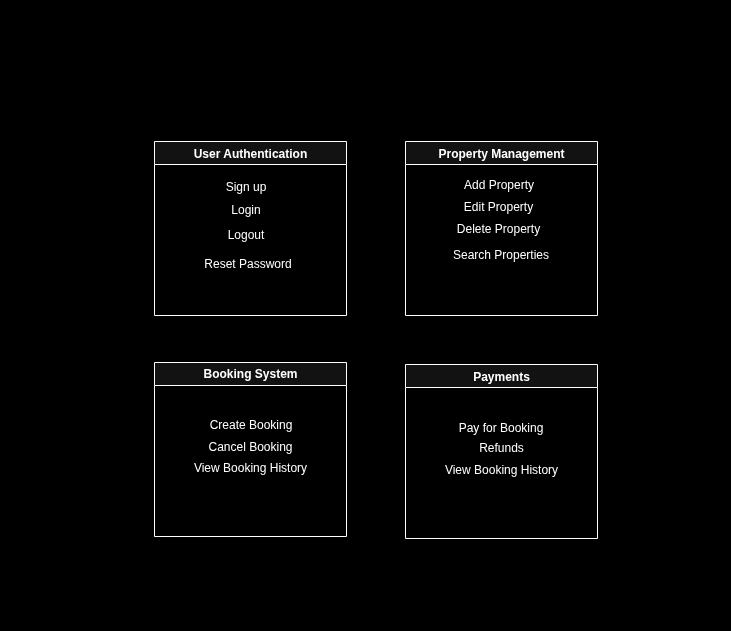

The diagram above was exported from draw.io. Its source (the exported page's mxGraphModel, read from the mxfile embedded in the PNG):
<mxGraphModel dx="983" dy="518" grid="0" gridSize="10" guides="1" tooltips="1" connect="1" arrows="1" fold="1" page="1" pageScale="1" pageWidth="850" pageHeight="1100" background="light-dark(#FFFFFF,#000000)" math="0" shadow="0">
  <root>
    <mxCell id="0" />
    <mxCell id="1" parent="0" />
    <mxCell id="gS85WC-PCR9qI_9AtDnz-1" value="" style="swimlane;startSize=0;strokeColor=light-dark(#000000,#000000);" parent="1" vertex="1">
      <mxGeometry x="60" y="47" width="730" height="630" as="geometry" />
    </mxCell>
    <mxCell id="AVdM6QcxKOi4TbZH5zyO-1" value="User Authentication" style="swimlane;whiteSpace=wrap;html=1;strokeColor=light-dark(#000000,#FFFFFF);" vertex="1" parent="gS85WC-PCR9qI_9AtDnz-1">
      <mxGeometry x="154" y="141" width="192" height="174" as="geometry" />
    </mxCell>
    <mxCell id="wB8sS7TqUD82nBdBcAyW-1" value="Sign up" style="text;html=1;align=center;verticalAlign=middle;whiteSpace=wrap;rounded=0;" vertex="1" parent="AVdM6QcxKOi4TbZH5zyO-1">
      <mxGeometry x="65" y="34" width="53" height="21" as="geometry" />
    </mxCell>
    <mxCell id="wB8sS7TqUD82nBdBcAyW-4" value="Login&lt;span style=&quot;color: rgba(0, 0, 0, 0); font-family: monospace; font-size: 0px; text-align: start; text-wrap-mode: nowrap;&quot;&gt;%3CmxGraphModel%3E%3Croot%3E%3CmxCell%20id%3D%220%22%2F%3E%3CmxCell%20id%3D%221%22%20parent%3D%220%22%2F%3E%3CmxCell%20id%3D%222%22%20value%3D%22User%20Authentication%22%20style%3D%22swimlane%3BwhiteSpace%3Dwrap%3Bhtml%3D1%3BstrokeColor%3Dlight-dark(%23000000%2C%23FFFFFF)%3B%22%20vertex%3D%221%22%20parent%3D%221%22%3E%3CmxGeometry%20x%3D%22114%22%20y%3D%2263%22%20width%3D%22192%22%20height%3D%22174%22%20as%3D%22geometry%22%2F%3E%3C%2FmxCell%3E%3CmxCell%20id%3D%223%22%20value%3D%22Sign%20up%22%20style%3D%22text%3Bhtml%3D1%3Balign%3Dcenter%3BverticalAlign%3Dmiddle%3BwhiteSpace%3Dwrap%3Brounded%3D0%3B%22%20vertex%3D%221%22%20parent%3D%222%22%3E%3CmxGeometry%20x%3D%2265%22%20y%3D%2234%22%20width%3D%2253%22%20height%3D%2221%22%20as%3D%22geometry%22%2F%3E%3C%2FmxCell%3E%3C%2Froot%3E%3C%2FmxGraphModel%3E&lt;/span&gt;" style="text;html=1;align=center;verticalAlign=middle;whiteSpace=wrap;rounded=0;" vertex="1" parent="AVdM6QcxKOi4TbZH5zyO-1">
      <mxGeometry x="65" y="58" width="53" height="21" as="geometry" />
    </mxCell>
    <mxCell id="wB8sS7TqUD82nBdBcAyW-8" value="Logout" style="text;html=1;align=center;verticalAlign=middle;whiteSpace=wrap;rounded=0;" vertex="1" parent="AVdM6QcxKOi4TbZH5zyO-1">
      <mxGeometry x="65" y="83" width="53" height="21" as="geometry" />
    </mxCell>
    <mxCell id="wB8sS7TqUD82nBdBcAyW-13" value="Reset Password" style="text;html=1;align=center;verticalAlign=middle;whiteSpace=wrap;rounded=0;" vertex="1" parent="AVdM6QcxKOi4TbZH5zyO-1">
      <mxGeometry x="41" y="112" width="105" height="21" as="geometry" />
    </mxCell>
    <mxCell id="wB8sS7TqUD82nBdBcAyW-15" value="Property Management" style="swimlane;whiteSpace=wrap;html=1;strokeColor=light-dark(#000000,#FFFFFF);" vertex="1" parent="gS85WC-PCR9qI_9AtDnz-1">
      <mxGeometry x="405" y="141" width="192" height="174" as="geometry" />
    </mxCell>
    <mxCell id="wB8sS7TqUD82nBdBcAyW-16" value="Add Property" style="text;html=1;align=center;verticalAlign=middle;whiteSpace=wrap;rounded=0;" vertex="1" parent="wB8sS7TqUD82nBdBcAyW-15">
      <mxGeometry x="46" y="33" width="95" height="21" as="geometry" />
    </mxCell>
    <mxCell id="wB8sS7TqUD82nBdBcAyW-17" value="Edit Property" style="text;html=1;align=center;verticalAlign=middle;whiteSpace=wrap;rounded=0;" vertex="1" parent="wB8sS7TqUD82nBdBcAyW-15">
      <mxGeometry x="47.5" y="54" width="92" height="21" as="geometry" />
    </mxCell>
    <mxCell id="wB8sS7TqUD82nBdBcAyW-18" value="Delete Property" style="text;html=1;align=center;verticalAlign=middle;whiteSpace=wrap;rounded=0;" vertex="1" parent="wB8sS7TqUD82nBdBcAyW-15">
      <mxGeometry x="43.5" y="76.5" width="100" height="21" as="geometry" />
    </mxCell>
    <mxCell id="wB8sS7TqUD82nBdBcAyW-19" value="Search Properties" style="text;html=1;align=center;verticalAlign=middle;whiteSpace=wrap;rounded=0;" vertex="1" parent="wB8sS7TqUD82nBdBcAyW-15">
      <mxGeometry x="43.5" y="103" width="105" height="21" as="geometry" />
    </mxCell>
    <mxCell id="wB8sS7TqUD82nBdBcAyW-23" value="Booking System" style="swimlane;whiteSpace=wrap;html=1;strokeColor=light-dark(#000000,#FFFFFF);" vertex="1" parent="gS85WC-PCR9qI_9AtDnz-1">
      <mxGeometry x="154" y="362" width="192" height="174" as="geometry" />
    </mxCell>
    <mxCell id="wB8sS7TqUD82nBdBcAyW-24" value="Create Booking" style="text;html=1;align=center;verticalAlign=middle;whiteSpace=wrap;rounded=0;" vertex="1" parent="wB8sS7TqUD82nBdBcAyW-23">
      <mxGeometry x="48.5" y="52" width="95" height="21" as="geometry" />
    </mxCell>
    <mxCell id="wB8sS7TqUD82nBdBcAyW-25" value="Cancel Booking" style="text;html=1;align=center;verticalAlign=middle;whiteSpace=wrap;rounded=0;" vertex="1" parent="wB8sS7TqUD82nBdBcAyW-23">
      <mxGeometry x="50" y="73" width="92" height="21" as="geometry" />
    </mxCell>
    <mxCell id="wB8sS7TqUD82nBdBcAyW-26" value="View Booking History" style="text;html=1;align=center;verticalAlign=middle;whiteSpace=wrap;rounded=0;" vertex="1" parent="wB8sS7TqUD82nBdBcAyW-23">
      <mxGeometry x="36.25" y="94" width="119.5" height="21" as="geometry" />
    </mxCell>
    <mxCell id="wB8sS7TqUD82nBdBcAyW-28" value="Payments" style="swimlane;whiteSpace=wrap;html=1;strokeColor=light-dark(#000000,#FFFFFF);" vertex="1" parent="gS85WC-PCR9qI_9AtDnz-1">
      <mxGeometry x="405" y="364" width="192" height="174" as="geometry" />
    </mxCell>
    <mxCell id="wB8sS7TqUD82nBdBcAyW-29" value="Pay for Booking" style="text;html=1;align=center;verticalAlign=middle;whiteSpace=wrap;rounded=0;" vertex="1" parent="wB8sS7TqUD82nBdBcAyW-28">
      <mxGeometry x="48.5" y="52" width="95" height="21" as="geometry" />
    </mxCell>
    <mxCell id="wB8sS7TqUD82nBdBcAyW-30" value="Refunds" style="text;html=1;align=center;verticalAlign=middle;whiteSpace=wrap;rounded=0;" vertex="1" parent="wB8sS7TqUD82nBdBcAyW-28">
      <mxGeometry x="50" y="73" width="92" height="21" as="geometry" />
    </mxCell>
    <mxCell id="wB8sS7TqUD82nBdBcAyW-31" value="View Booking History" style="text;html=1;align=center;verticalAlign=middle;whiteSpace=wrap;rounded=0;" vertex="1" parent="wB8sS7TqUD82nBdBcAyW-28">
      <mxGeometry x="36.25" y="94" width="119.5" height="21" as="geometry" />
    </mxCell>
  </root>
</mxGraphModel>